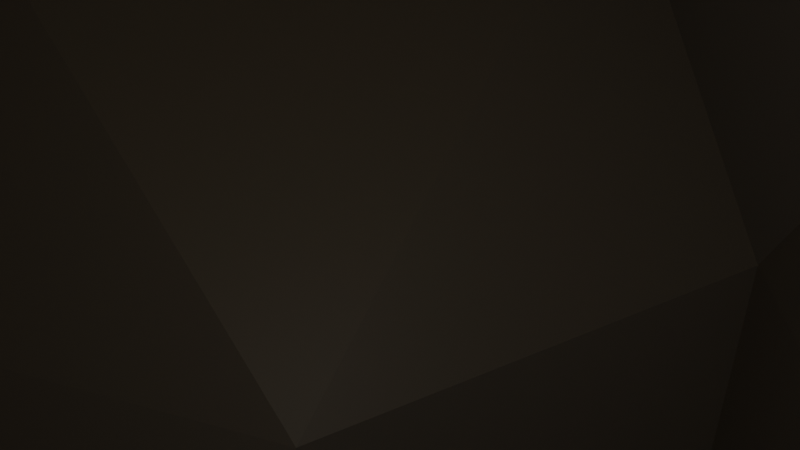 # Source: Island_01.blend  (saved by Blender 5.1.29; exported with 4.5.12 LTS)
import bpy
from mathutils import Matrix  # noqa: F401  (used for matrix-valued properties, if any)

bpy.ops.wm.read_factory_settings(use_empty=True)
scene = bpy.context.scene
scene.name = 'Scene'

# ---- collections
col_collection = bpy.data.collections.new('Collection'); scene.collection.children.link(col_collection)

# ---- materials (node trees are filled in below, after node groups)
mat_material_001 = bpy.data.materials.new('Material.001')
mat_material_002 = bpy.data.materials.new('Material.002')

# ---- material node trees
mat_material_001.use_nodes = True; mat_material_001.node_tree.nodes.clear()
_N = mat_material_001.node_tree.nodes; _L = mat_material_001.node_tree.links
n0 = _N.new('ShaderNodeBsdfPrincipled'); n0.name = 'Principled BSDF'; n0.location = (-200, 100)
n0.inputs[0].default_value = (0.8, 0.5451, 0.02811, 1.0)
n1 = _N.new('ShaderNodeOutputMaterial'); n1.name = 'Material Output'; n1.location = (200, 100)
_L.new(n0.outputs[0], n1.inputs[0])
n1.is_active_output = True
mat_material_002.use_nodes = True; mat_material_002.node_tree.nodes.clear()
_N = mat_material_002.node_tree.nodes; _L = mat_material_002.node_tree.links
n0 = _N.new('ShaderNodeBsdfPrincipled'); n0.name = 'Principled BSDF'; n0.location = (-200, 100)
n0.inputs[0].default_value = (0.2382, 0.2253, 0.2253, 1.0)
n1 = _N.new('ShaderNodeOutputMaterial'); n1.name = 'Material Output'; n1.location = (200, 100)
_L.new(n0.outputs[0], n1.inputs[0])
n1.is_active_output = True

# ---- world
world_world = bpy.data.worlds.new('World'); scene.world = world_world
world_world.use_nodes = True; world_world.node_tree.nodes.clear()
_N = world_world.node_tree.nodes; _L = world_world.node_tree.links
n0 = _N.new('ShaderNodeOutputWorld'); n0.name = 'World Output'; n0.location = (200, 100)
n1 = _N.new('ShaderNodeBackground'); n1.name = 'Background'; n1.location = (-200, 100)
n1.inputs[0].default_value = (0.05088, 0.05088, 0.05088, 1.0)
_L.new(n1.outputs[0], n0.inputs[0])
n0.is_active_output = True
world_world.color = (0.05088, 0.05088, 0.05088)
world_world.sun_shadow_jitter_overblur = 0.0

# ---- cameras
cam_camera = bpy.data.cameras.new('Camera')
cam_camera.clip_end = 100.0
cam_camera.ortho_scale = 7.314

# ---- lights
light_light = bpy.data.lights.new('Light', 'POINT')
light_light.energy = 1000.0
light_light.shadow_soft_size = 0.1

# ---- meshes
me_icosphere = bpy.data.meshes.new('Icosphere')
me_icosphere.from_pydata([(0.0, 0.0, -1.35), (0.4038, -0.4004, -0.4472), (-0.2764, -0.8506, -0.4472), (-0.8944, 0.0, -0.4472), (-0.2764, 0.8506, -0.4472), (0.4996, 0.3564, -0.4472), (0.2764, -0.8506, 0.5476), (-0.7236, -0.5257, 0.5063), (-0.7236, 0.5257, 0.524), (0.2764, 0.8506, 0.5033), (0.8944, 0.0, 0.5003), (0.0, 0.0, 0.5289), (-0.3844, -0.5432, -0.8507), (0.2305, -0.3173, -0.8507), (0.2629, -0.809, -0.5257), (0.6072, -0.03434, -0.5257), (0.4253, 0.309, -0.8507), (-0.5257, 0.0, -0.8507), (-0.6882, -0.5, -0.5257), (-0.2185, 0.6533, -0.8507), (-0.463, 0.29, -0.5257), (0.1247, 0.5025, -0.5257), (0.9511, -0.309, 0.0), (0.9511, 0.309, 0.0), (0.0, -1.0, 0.0), (0.5878, -0.809, 0.0), (-0.8314, -0.2933, 0.0), (-0.5262, -0.7262, 0.0), (-0.63, 0.9755, 4.557e-09), (-1.07, 0.2726, 0.0), (0.5878, 0.809, 0.0), (-0.01175, 0.8522, 0.0), (0.6882, -0.5, 0.5257), (-0.2629, -0.809, 0.5257), (-0.8506, 0.0, 0.5257), (-0.2629, 0.809, 0.5257), (0.6882, 0.5, 0.5257), (0.1625, -0.5, 0.5254), (0.5257, 0.0, 0.5254), (-0.4253, -0.309, 0.5254), (-0.4253, 0.309, 0.5254), (0.1625, 0.5, 0.5254), (-0.2209, -0.8395, 0.4418), (0.3201, 0.8448, 0.4326), (0.6735, -0.5451, 0.449), (0.7198, 0.4771, 0.4626), (0.9048, 0.05659, 0.4087), (0.32, -0.8448, 0.4708), (0.7234, -0.4744, 0.4554), (0.6732, 0.5461, 0.4473), (-0.2247, 0.8156, 0.4458), (0.9029, -0.0464, 0.4252), (-0.6982, -0.5516, 0.441), (-0.3205, 0.8352, 0.4432), (0.2253, 0.8509, 0.4141), (0.2551, -0.8622, 0.5053), (-0.768, 0.4933, 0.4569), (-0.7415, -0.4871, 0.4221), (-0.8476, -0.04615, 0.443), (-0.3047, -0.7959, 0.4422), (-0.7127, 0.5782, 0.4629), (-0.8772, 0.03291, 0.4623)], [], [(0, 13, 12), (1, 13, 15), (0, 12, 17), (0, 17, 19), (0, 19, 16), (1, 15, 22), (2, 14, 24), (3, 18, 26), (4, 20, 28), (5, 21, 30), (1, 22, 25), (2, 24, 27), (3, 26, 29), (4, 28, 31), (5, 30, 23), (6, 32, 37), (7, 33, 39), (8, 34, 40), (9, 35, 41), (10, 36, 38), (38, 41, 11), (38, 36, 41), (36, 9, 41), (41, 40, 11), (41, 35, 40), (35, 8, 40), (40, 39, 11), (40, 34, 39), (34, 7, 39), (39, 37, 11), (39, 33, 37), (33, 6, 37), (37, 38, 11), (37, 32, 38), (32, 10, 38), (23, 45, 46), (23, 30, 49, 45), (30, 43, 49), (31, 50, 54), (31, 28, 53, 50), (28, 60, 53), (29, 61, 56), (29, 26, 58, 61), (26, 57, 58), (27, 59, 52), (27, 24, 42, 59), (24, 55, 42), (25, 44, 47), (25, 22, 48, 44), (22, 51, 48), (30, 31, 54, 43), (30, 21, 31), (21, 4, 31), (28, 29, 56, 60), (28, 20, 29), (20, 3, 29), (26, 27, 52, 57), (26, 18, 27), (18, 2, 27), (24, 25, 47, 55), (24, 14, 25), (14, 1, 25), (22, 23, 46, 51), (22, 15, 23), (15, 5, 23), (16, 21, 5), (16, 19, 21), (19, 4, 21), (19, 20, 4), (19, 17, 20), (17, 3, 20), (17, 18, 3), (17, 12, 18), (12, 2, 18), (15, 16, 5), (15, 13, 16), (13, 0, 16), (12, 14, 2), (12, 13, 14), (13, 1, 14), (47, 44, 32), (44, 48, 32), (48, 51, 32), (43, 54, 9), (60, 56, 8), (46, 45, 36), (45, 49, 36), (49, 43, 36), (57, 52, 7), (54, 35, 9), (50, 53, 35), (53, 60, 35), (55, 47, 6), (56, 34, 8), (61, 58, 34), (58, 57, 34), (51, 46, 10), (52, 59, 7), (59, 42, 33), (42, 6, 33), (32, 6, 47), (32, 51, 10), (36, 43, 9), (36, 10, 46), (35, 54, 50), (35, 60, 8), (34, 57, 7), (34, 56, 61), (7, 59, 33), (6, 42, 55)])
me_icosphere.polygons.foreach_set('material_index', [1, 1, 1, 1, 1, 1, 1, 1, 1, 1, 1, 1, 1, 1, 1, 0, 0, 0, 0, 0, 0, 0, 0, 0, 0, 0, 0, 0, 0, 0, 0, 0, 0, 0, 0, 1, 1, 1, 1, 1, 1, 1, 1, 1, 1, 1, 1, 1, 1, 1, 1, 1, 1, 1, 1, 1, 1, 1, 1, 1, 1, 1, 1, 1, 1, 1, 1, 1, 1, 1, 1, 1, 1, 1, 1, 1, 1, 1, 1, 1, 0, 0, 0, 0, 0, 0, 0, 0, 0, 0, 0, 0, 0, 0, 0, 0, 0, 0, 0, 0, 0, 0, 0, 0, 0, 0, 0, 0, 0, 0])
_uv = me_icosphere.uv_layers.new(name='UVMap')
_uv.uv.foreach_set('vector', [0.1818, 0.0, 0.2273, 0.07873, 0.1364, 0.07873, 0.2727, 0.1575, 0.3182, 0.07873, 0.3636, 0.1575, 0.9091, 0.0, 0.9545, 0.07873, 0.8636, 0.07873, 0.7273, 0.0, 0.7727, 0.07873, 0.6818, 0.07873, 0.5455, 0.0, 0.5909, 0.07873, 0.5, 0.07873, 0.2727, 0.1575, 0.3636, 0.1575, 0.3182, 0.2362, 0.09091, 0.1575, 0.1818, 0.1575, 0.1364, 0.2362, 0.8182, 0.1575, 0.9091, 0.1575, 0.8636, 0.2362, 0.6364, 0.1575, 0.7273, 0.1575, 0.6818, 0.2362, 0.4545, 0.1575, 0.5455, 0.1575, 0.5, 0.2362, 0.2727, 0.1575, 0.3182, 0.2362, 0.2273, 0.2362, 0.09091, 0.1575, 0.1364, 0.2362, 0.04546, 0.2362, 0.8182, 0.1575, 0.8636, 0.2362, 0.7727, 0.2362, 0.6364, 0.1575, 0.6818, 0.2362, 0.5909, 0.2362, 0.4545, 0.1575, 0.5, 0.2362, 0.4091, 0.2362, 0.1818, 0.3149, 0.2727, 0.3149, 0.2273, 0.3937, 0.0, 0.3149, 0.09091, 0.3149, 0.04546, 0.3937, 0.7273, 0.3149, 0.8182, 0.3149, 0.7727, 0.3937, 0.5455, 0.3149, 0.6364, 0.3149, 0.5909, 0.3937, 0.3636, 0.3149, 0.4545, 0.3149, 0.4091, 0.3937, 0.4091, 0.3937, 0.5, 0.3937, 0.4545, 0.4724, 0.4091, 0.3937, 0.4545, 0.3149, 0.5, 0.3937, 0.4545, 0.3149, 0.5455, 0.3149, 0.5, 0.3937, 0.5909, 0.3937, 0.6818, 0.3937, 0.6364, 0.4724, 0.5909, 0.3937, 0.6364, 0.3149, 0.6818, 0.3937, 0.6364, 0.3149, 0.7273, 0.3149, 0.6818, 0.3937, 0.7727, 0.3937, 0.8636, 0.3937, 0.8182, 0.4724, 0.7727, 0.3937, 0.8182, 0.3149, 0.8636, 0.3937, 0.8182, 0.3149, 0.9091, 0.3149, 0.8636, 0.3937, 0.04546, 0.3937, 0.1364, 0.3937, 0.09091, 0.4724, 0.04546, 0.3937, 0.09091, 0.3149, 0.1364, 0.3937, 0.09091, 0.3149, 0.1818, 0.3149, 0.1364, 0.3937, 0.2273, 0.3937, 0.3182, 0.3937, 0.2727, 0.4724, 0.2273, 0.3937, 0.2727, 0.3149, 0.3182, 0.3937, 0.2727, 0.3149, 0.3636, 0.3149, 0.3182, 0.3937, 0.4091, 0.2362, 0.4491, 0.3055, 0.372, 0.3005, 0.4091, 0.2362, 0.5, 0.2362, 0.4613, 0.3032, 0.4491, 0.3055, 0.5, 0.2362, 0.5391, 0.3039, 0.4613, 0.3032, 0.5909, 0.2362, 0.6295, 0.3029, 0.5535, 0.301, 0.5909, 0.2362, 0.6818, 0.2362, 0.6435, 0.3026, 0.6295, 0.3029, 0.6818, 0.2362, 0.722, 0.3057, 0.6435, 0.3026, 0.7727, 0.2362, 0.8127, 0.3054, 0.7331, 0.3048, 0.7727, 0.2362, 0.8636, 0.2362, 0.8253, 0.3025, 0.8127, 0.3054, 0.8636, 0.2362, 0.9015, 0.3018, 0.8253, 0.3025, 0.04546, 0.2362, 0.08369, 0.3024, 0.00586, 0.3048, 0.04546, 0.2362, 0.1364, 0.2362, 0.09817, 0.3024, 0.08369, 0.3024, 0.1364, 0.2362, 0.1783, 0.3088, 0.09817, 0.3024, 0.2273, 0.2362, 0.2661, 0.3034, 0.1882, 0.3039, 0.2273, 0.2362, 0.3182, 0.2362, 0.2788, 0.3044, 0.2661, 0.3034, 0.3182, 0.2362, 0.3568, 0.3031, 0.2788, 0.3044, 0.5, 0.2362, 0.5909, 0.2362, 0.5535, 0.301, 0.5391, 0.3039, 0.5, 0.2362, 0.5455, 0.1575, 0.5909, 0.2362, 0.5455, 0.1575, 0.6364, 0.1575, 0.5909, 0.2362, 0.6818, 0.2362, 0.7727, 0.2362, 0.7331, 0.3048, 0.722, 0.3057, 0.6818, 0.2362, 0.7273, 0.1575, 0.7727, 0.2362, 0.7273, 0.1575, 0.8182, 0.1575, 0.7727, 0.2362, 0.8636, 0.2362, 0.9545, 0.2362, 0.915, 0.3048, 0.9015, 0.3018, 0.8636, 0.2362, 0.9091, 0.1575, 0.9545, 0.2362, 0.9091, 0.1575, 1.0, 0.1575, 0.9545, 0.2362, 0.1364, 0.2362, 0.2273, 0.2362, 0.1882, 0.3039, 0.1783, 0.3088, 0.1364, 0.2362, 0.1818, 0.1575, 0.2273, 0.2362, 0.1818, 0.1575, 0.2727, 0.1575, 0.2273, 0.2362, 0.3182, 0.2362, 0.4091, 0.2362, 0.372, 0.3005, 0.3568, 0.3031, 0.3182, 0.2362, 0.3636, 0.1575, 0.4091, 0.2362, 0.3636, 0.1575, 0.4545, 0.1575, 0.4091, 0.2362, 0.5, 0.07873, 0.5455, 0.1575, 0.4545, 0.1575, 0.5, 0.07873, 0.5909, 0.07873, 0.5455, 0.1575, 0.5909, 0.07873, 0.6364, 0.1575, 0.5455, 0.1575, 0.6818, 0.07873, 0.7273, 0.1575, 0.6364, 0.1575, 0.6818, 0.07873, 0.7727, 0.07873, 0.7273, 0.1575, 0.7727, 0.07873, 0.8182, 0.1575, 0.7273, 0.1575, 0.8636, 0.07873, 0.9091, 0.1575, 0.8182, 0.1575, 0.8636, 0.07873, 0.9545, 0.07873, 0.9091, 0.1575, 0.9545, 0.07873, 1.0, 0.1575, 0.9091, 0.1575, 0.3636, 0.1575, 0.4091, 0.07873, 0.4545, 0.1575, 0.3636, 0.1575, 0.3182, 0.07873, 0.4091, 0.07873, 0.3182, 0.07873, 0.3636, 0.0, 0.4091, 0.07873, 0.1364, 0.07873, 0.1818, 0.1575, 0.09091, 0.1575, 0.1364, 0.07873, 0.2273, 0.07873, 0.1818, 0.1575, 0.2273, 0.07873, 0.2727, 0.1575, 0.1818, 0.1575, 0.1882, 0.3039, 0.2661, 0.3034, 0.2727, 0.3149, 0.2661, 0.3034, 0.2788, 0.3044, 0.2727, 0.3149, 0.2788, 0.3044, 0.3568, 0.3031, 0.2727, 0.3149, 0.5391, 0.3039, 0.5535, 0.301, 0.5455, 0.3149, 0.722, 0.3057, 0.7331, 0.3048, 0.7273, 0.3149, 0.372, 0.3005, 0.4491, 0.3055, 0.4545, 0.3149, 0.4491, 0.3055, 0.4613, 0.3032, 0.4545, 0.3149, 0.4613, 0.3032, 0.5391, 0.3039, 0.4545, 0.3149, 0.9015, 0.3018, 0.915, 0.3048, 0.9091, 0.3149, 0.5535, 0.301, 0.6364, 0.3149, 0.5455, 0.3149, 0.6295, 0.3029, 0.6435, 0.3026, 0.6364, 0.3149, 0.6435, 0.3026, 0.722, 0.3057, 0.6364, 0.3149, 0.1783, 0.3088, 0.1882, 0.3039, 0.1818, 0.3149, 0.7331, 0.3048, 0.8182, 0.3149, 0.7273, 0.3149, 0.8127, 0.3054, 0.8253, 0.3025, 0.8182, 0.3149, 0.8253, 0.3025, 0.9015, 0.3018, 0.8182, 0.3149, 0.3568, 0.3031, 0.372, 0.3005, 0.3636, 0.3149, 0.00586, 0.3048, 0.08369, 0.3024, 0.0, 0.3149, 0.08369, 0.3024, 0.09817, 0.3024, 0.09091, 0.3149, 0.09817, 0.3024, 0.1818, 0.3149, 0.09091, 0.3149, 0.2727, 0.3149, 0.1818, 0.3149, 0.1882, 0.3039, 0.2727, 0.3149, 0.3568, 0.3031, 0.3636, 0.3149, 0.4545, 0.3149, 0.5391, 0.3039, 0.5455, 0.3149, 0.4545, 0.3149, 0.3636, 0.3149, 0.372, 0.3005, 0.6364, 0.3149, 0.5535, 0.301, 0.6295, 0.3029, 0.6364, 0.3149, 0.722, 0.3057, 0.7273, 0.3149, 0.8182, 0.3149, 0.9015, 0.3018, 0.9091, 0.3149, 0.8182, 0.3149, 0.7331, 0.3048, 0.8127, 0.3054, 0.0, 0.3149, 0.08369, 0.3024, 0.09091, 0.3149, 0.1818, 0.3149, 0.09817, 0.3024, 0.1783, 0.3088])
me_icosphere.materials.append(mat_material_001)
me_icosphere.materials.append(mat_material_002)
me_icosphere.update()

# ---- objects
ob_light = bpy.data.objects.new('Light', light_light)
ob_camera = bpy.data.objects.new('Camera', cam_camera)
ob_icosphere = bpy.data.objects.new('Icosphere', me_icosphere)

# ---- transforms, parenting, visibility, modifiers, constraints
ob_light.location = (4.076, 1.005, 5.904)
ob_light.rotation_euler = (0.6503, 0.05522, 1.866)
ob_light.lock_rotations_4d = False
ob_light.empty_display_type = 'ARROWS'
ob_light.color = (0.0, 0.0, 0.0, 0.0)
ob_light.lineart.crease_threshold = 0.0
ob_camera.location = (7.359, -6.926, 4.958)
ob_camera.rotation_euler = (1.109, 0.0, 0.8149)
ob_camera.lock_rotations_4d = False
ob_camera.empty_display_type = 'ARROWS'
ob_camera.color = (0.0, 0.0, 0.0, 0.0)
ob_camera.display_type = 'WIRE'
ob_camera.lineart.crease_threshold = 0.0
ob_icosphere.location = (0.0, 0.0, 0.0)
ob_icosphere.scale = (26.16, 26.16, 26.16)

# ---- collection membership
col_collection.objects.link(ob_light)
col_collection.objects.link(ob_camera)
col_collection.objects.link(ob_icosphere)

# ---- scene / render settings (as saved in the file)
scene.camera = ob_camera
scene.frame_start = 1; scene.frame_end = 250; scene.frame_set(1)
scene.render.engine = 'BLENDER_EEVEE_NEXT'
scene.render.bake_bias = 0.0
scene.render.bake_samples = 0
scene.cycles.sampling_pattern = 'TABULATED_SOBOL'
scene.eevee.use_volume_custom_range = False
bpy.context.view_layer.update()
